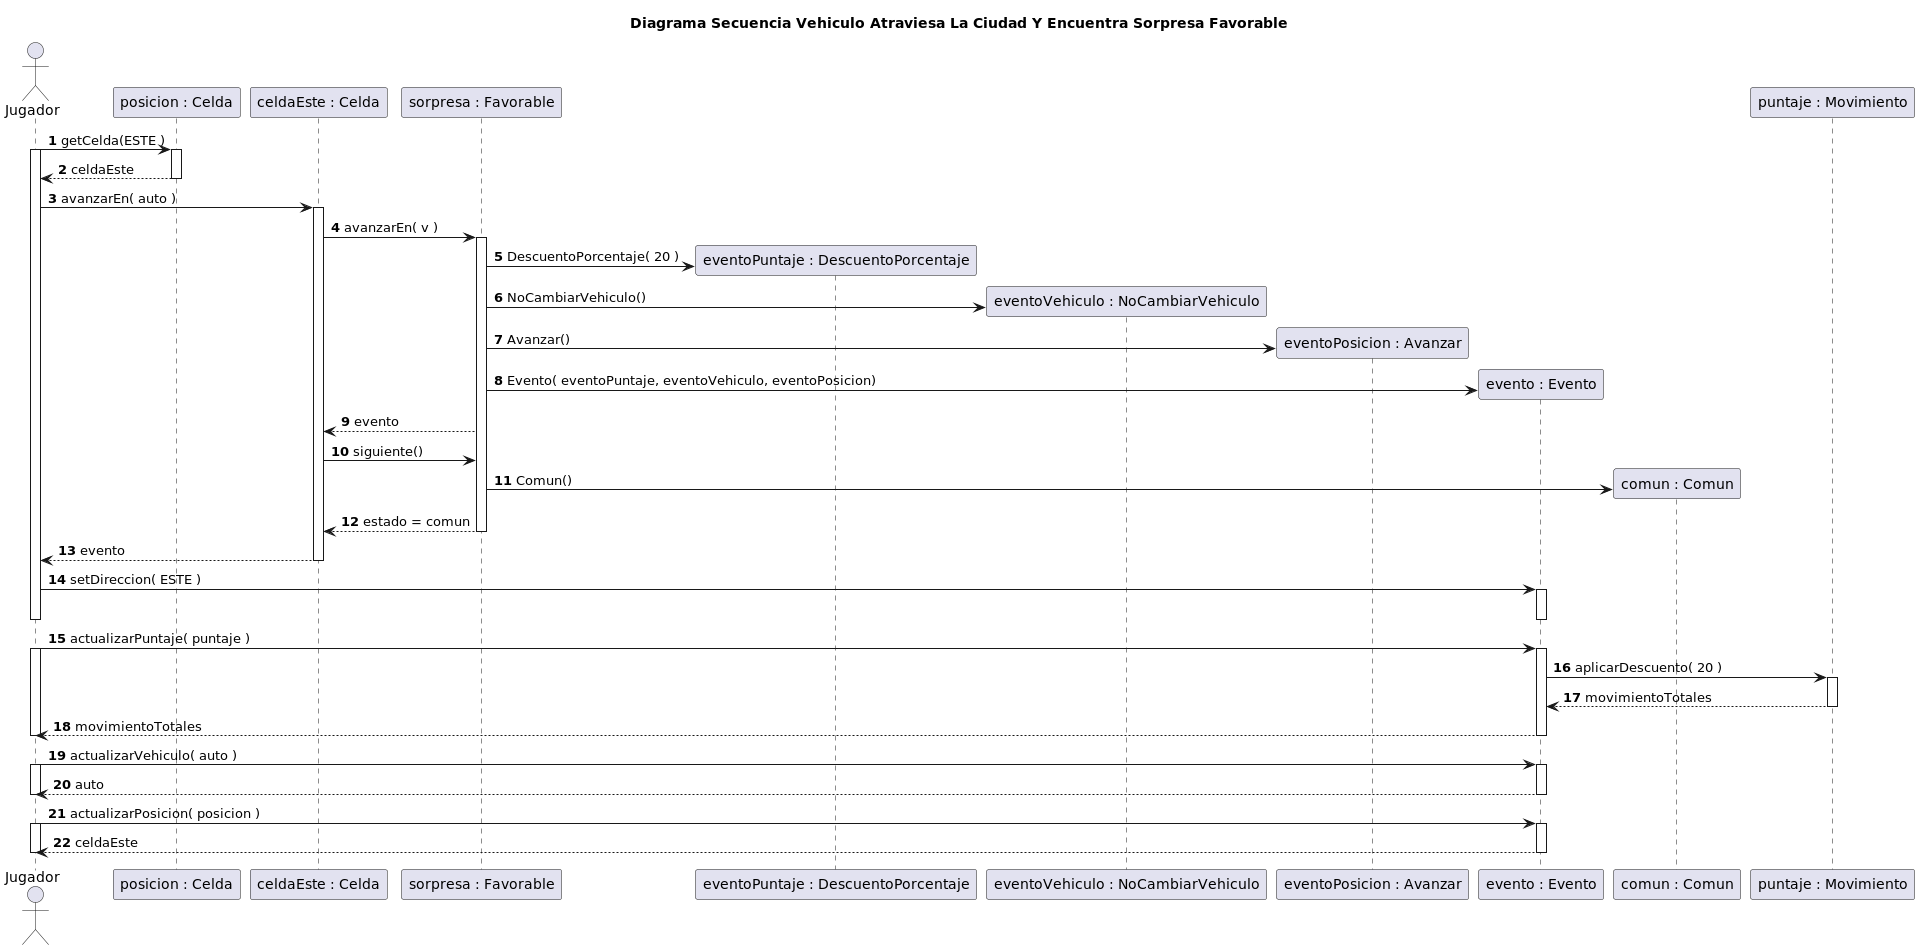

The diagram above was rendered by PlantUML. Its source (embedded in the PNG):
@startuml
title Diagrama Secuencia Vehiculo Atraviesa La Ciudad Y Encuentra Sorpresa Favorable


autonumber

actor Jugador

Jugador -> "posicion : Celda"++: getCelda(ESTE )

activate Jugador
"posicion : Celda" --> Jugador: celdaEste
deactivate "posicion : Celda"
Jugador -> "celdaEste : Celda"++: avanzarEn( auto )


"celdaEste : Celda" -> "sorpresa : Favorable"++: avanzarEn( v )

create "eventoPuntaje : DescuentoPorcentaje"
"sorpresa : Favorable"-> "eventoPuntaje : DescuentoPorcentaje":  DescuentoPorcentaje( 20 )

create "eventoVehiculo : NoCambiarVehiculo"
"sorpresa : Favorable" -> "eventoVehiculo : NoCambiarVehiculo": NoCambiarVehiculo()

create "eventoPosicion : Avanzar"
"sorpresa : Favorable"  -> "eventoPosicion : Avanzar": Avanzar()

create "evento : Evento"
"sorpresa : Favorable"  -> "evento : Evento": Evento( eventoPuntaje, eventoVehiculo, eventoPosicion)

"sorpresa : Favorable" --> "celdaEste : Celda": evento

"celdaEste : Celda" -> "sorpresa : Favorable": siguiente()
create "comun : Comun"
"sorpresa : Favorable" -> "comun : Comun": Comun()
"sorpresa : Favorable" --> "celdaEste : Celda"--: estado = comun

"celdaEste : Celda" --> Jugador: evento
deactivate "celdaEste : Celda"
Jugador -> "evento : Evento"++: setDireccion( ESTE )
deactivate "evento : Evento"
deactivate Jugador

Jugador -> "evento : Evento"++: actualizarPuntaje( puntaje )
activate Jugador
"evento : Evento" -> "puntaje : Movimiento"++: aplicarDescuento( 20 )
"puntaje : Movimiento" --> "evento : Evento": movimientoTotales
deactivate "puntaje : Movimiento"
Jugador <-- "evento : Evento"--: movimientoTotales
deactivate Jugador


Jugador -> "evento : Evento"++: actualizarVehiculo( auto )
activate Jugador
Jugador <-- "evento : Evento"--: auto
deactivate Jugador


Jugador -> "evento : Evento"++: actualizarPosicion( posicion )
activate Jugador
Jugador <-- "evento : Evento"--: celdaEste
deactivate Jugador
@enduml